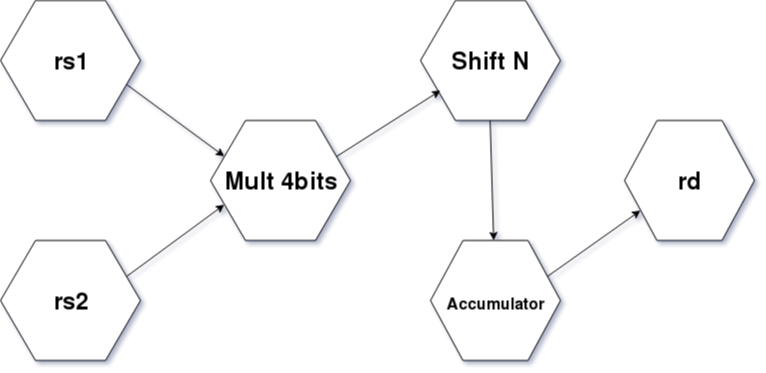

The diagram above was exported from draw.io. Its source (the exported page's mxGraphModel, read from the mxfile embedded in the PNG):
<mxGraphModel dx="1162" dy="650" grid="1" gridSize="10" guides="1" tooltips="1" connect="1" arrows="1" fold="1" page="1" pageScale="1" pageWidth="1169" pageHeight="827" background="#ffffff" math="0" shadow="0">
  <root>
    <mxCell id="0" />
    <mxCell id="1" parent="0" />
    <mxCell id="2" value="" style="group" vertex="1" connectable="0" parent="1">
      <mxGeometry x="610" y="140" width="140" height="120" as="geometry" />
    </mxCell>
    <mxCell id="3" value="" style="shape=hexagon;perimeter=hexagonPerimeter2;whiteSpace=wrap;html=1;" vertex="1" parent="2">
      <mxGeometry width="140" height="120" as="geometry" />
    </mxCell>
    <mxCell id="4" value="Shift N" style="text;strokeColor=none;fillColor=none;html=1;fontSize=24;fontStyle=1;verticalAlign=middle;align=center;" vertex="1" parent="2">
      <mxGeometry x="20" y="40" width="100" height="40" as="geometry" />
    </mxCell>
    <mxCell id="5" value="" style="group" vertex="1" connectable="0" parent="1">
      <mxGeometry x="400" y="260" width="140" height="120" as="geometry" />
    </mxCell>
    <mxCell id="6" value="" style="shape=hexagon;perimeter=hexagonPerimeter2;whiteSpace=wrap;html=1;" vertex="1" parent="5">
      <mxGeometry width="140" height="120" as="geometry" />
    </mxCell>
    <mxCell id="7" value="Mult 4bits" style="text;strokeColor=none;fillColor=none;html=1;fontSize=24;fontStyle=1;verticalAlign=middle;align=center;" vertex="1" parent="5">
      <mxGeometry x="20" y="40" width="100" height="40" as="geometry" />
    </mxCell>
    <mxCell id="8" value="" style="group" vertex="1" connectable="0" parent="1">
      <mxGeometry x="620" y="380" width="130" height="120" as="geometry" />
    </mxCell>
    <mxCell id="9" value="" style="shape=hexagon;perimeter=hexagonPerimeter2;whiteSpace=wrap;html=1;" vertex="1" parent="8">
      <mxGeometry width="130" height="120" as="geometry" />
    </mxCell>
    <mxCell id="10" value="&lt;font style=&quot;font-size: 16px&quot;&gt;Accumulator&lt;/font&gt;" style="text;strokeColor=none;fillColor=none;html=1;fontSize=24;fontStyle=1;verticalAlign=middle;align=center;" vertex="1" parent="8">
      <mxGeometry x="18.571428571428573" y="40" width="92.85714285714286" height="40" as="geometry" />
    </mxCell>
    <mxCell id="11" value="" style="endArrow=classic;html=1;exitX=1;exitY=0.25;exitDx=0;exitDy=0;" edge="1" source="6" parent="1">
      <mxGeometry width="50" height="50" relative="1" as="geometry">
        <mxPoint x="585" y="320" as="sourcePoint" />
        <mxPoint x="630.0000000000002" y="230" as="targetPoint" />
      </mxGeometry>
    </mxCell>
    <mxCell id="12" value="" style="endArrow=classic;html=1;exitX=0.5;exitY=1;exitDx=0;exitDy=0;" edge="1" source="3" target="9" parent="1">
      <mxGeometry width="50" height="50" relative="1" as="geometry">
        <mxPoint x="400" y="570" as="sourcePoint" />
        <mxPoint x="450" y="520" as="targetPoint" />
      </mxGeometry>
    </mxCell>
    <mxCell id="13" value="" style="endArrow=classic;html=1;exitX=1;exitY=0.25;exitDx=0;exitDy=0;" edge="1" source="9" parent="1">
      <mxGeometry width="50" height="50" relative="1" as="geometry">
        <mxPoint x="410" y="570" as="sourcePoint" />
        <mxPoint x="830.0000000000002" y="350" as="targetPoint" />
      </mxGeometry>
    </mxCell>
    <mxCell id="14" value="" style="group" vertex="1" connectable="0" parent="1">
      <mxGeometry x="190" y="140" width="140" height="120" as="geometry" />
    </mxCell>
    <mxCell id="15" value="" style="group" vertex="1" connectable="0" parent="14">
      <mxGeometry width="140" height="120" as="geometry" />
    </mxCell>
    <mxCell id="16" value="" style="shape=hexagon;perimeter=hexagonPerimeter2;whiteSpace=wrap;html=1;" vertex="1" parent="15">
      <mxGeometry width="140" height="120" as="geometry" />
    </mxCell>
    <mxCell id="17" value="rs1" style="text;strokeColor=none;fillColor=none;html=1;fontSize=24;fontStyle=1;verticalAlign=middle;align=center;" vertex="1" parent="15">
      <mxGeometry x="20" y="40" width="100" height="40" as="geometry" />
    </mxCell>
    <mxCell id="18" value="" style="group" vertex="1" connectable="0" parent="1">
      <mxGeometry x="190" y="380" width="140" height="120" as="geometry" />
    </mxCell>
    <mxCell id="19" value="" style="group" vertex="1" connectable="0" parent="18">
      <mxGeometry width="140" height="120" as="geometry" />
    </mxCell>
    <mxCell id="20" value="" style="shape=hexagon;perimeter=hexagonPerimeter2;whiteSpace=wrap;html=1;" vertex="1" parent="19">
      <mxGeometry width="140" height="120" as="geometry" />
    </mxCell>
    <mxCell id="21" value="rs2" style="text;strokeColor=none;fillColor=none;html=1;fontSize=24;fontStyle=1;verticalAlign=middle;align=center;" vertex="1" parent="19">
      <mxGeometry x="20" y="40" width="100" height="40" as="geometry" />
    </mxCell>
    <mxCell id="22" value="" style="endArrow=classic;html=1;entryX=0;entryY=0.25;entryDx=0;entryDy=0;exitX=1;exitY=0.75;exitDx=0;exitDy=0;" edge="1" source="16" target="6" parent="1">
      <mxGeometry width="50" height="50" relative="1" as="geometry">
        <mxPoint x="190" y="570" as="sourcePoint" />
        <mxPoint x="240" y="520" as="targetPoint" />
      </mxGeometry>
    </mxCell>
    <mxCell id="23" value="" style="endArrow=classic;html=1;entryX=0;entryY=0.75;entryDx=0;entryDy=0;exitX=1;exitY=0.25;exitDx=0;exitDy=0;" edge="1" source="20" target="6" parent="1">
      <mxGeometry width="50" height="50" relative="1" as="geometry">
        <mxPoint x="270.2413793103449" y="290.0689655172414" as="sourcePoint" />
        <mxPoint x="368.1724137931035" y="361.79310344827593" as="targetPoint" />
      </mxGeometry>
    </mxCell>
    <mxCell id="24" value="" style="group" vertex="1" connectable="0" parent="1">
      <mxGeometry x="814" y="260" width="130" height="120" as="geometry" />
    </mxCell>
    <mxCell id="25" value="" style="shape=hexagon;perimeter=hexagonPerimeter2;whiteSpace=wrap;html=1;" vertex="1" parent="24">
      <mxGeometry width="130" height="120" as="geometry" />
    </mxCell>
    <mxCell id="26" value="rd" style="text;strokeColor=none;fillColor=none;html=1;fontSize=24;fontStyle=1;verticalAlign=middle;align=center;" vertex="1" parent="24">
      <mxGeometry x="18.571428571428573" y="40" width="92.85714285714286" height="40" as="geometry" />
    </mxCell>
  </root>
</mxGraphModel>